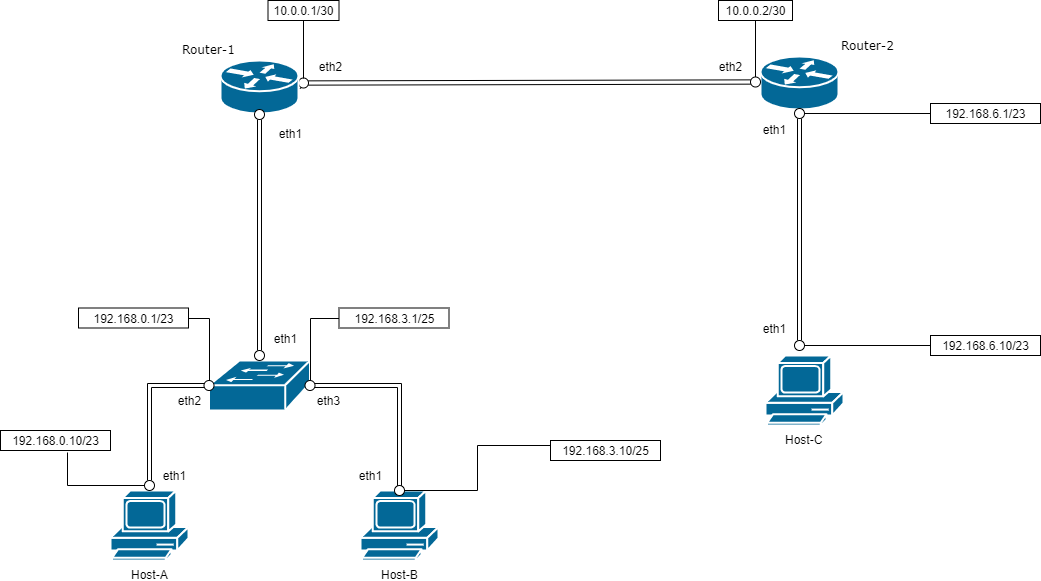

The diagram above was exported from draw.io. Its source (the exported page's mxGraphModel, read from the mxfile embedded in the PNG):
<mxGraphModel dx="730" dy="379" grid="1" gridSize="10" guides="1" tooltips="1" connect="1" arrows="1" fold="1" page="1" pageScale="1" pageWidth="1100" pageHeight="850" background="#ffffff" math="0" shadow="0">
  <root>
    <mxCell id="0" />
    <mxCell id="1" parent="0" />
    <mxCell id="gTSEIsMKZ-IvPsL8RtRL-2" value="Router-2&lt;br&gt;" style="shape=mxgraph.cisco.routers.router;html=1;dashed=0;fillColor=#036897;strokeColor=#ffffff;strokeWidth=2;verticalLabelPosition=top;verticalAlign=bottom;rounded=0;shadow=0;comic=0;fontFamily=Verdana;fontSize=12;labelPosition=right;align=left;" parent="1" vertex="1">
      <mxGeometry x="780" y="246" width="78" height="53" as="geometry" />
    </mxCell>
    <mxCell id="gTSEIsMKZ-IvPsL8RtRL-5" value="" style="shape=link;html=1;width=4.2857142857142865;entryX=1;entryY=0.5;entryDx=0;entryDy=0;entryPerimeter=0;" parent="1" source="gTSEIsMKZ-IvPsL8RtRL-9" target="gTSEIsMKZ-IvPsL8RtRL-1" edge="1">
      <mxGeometry width="50" height="50" relative="1" as="geometry">
        <mxPoint x="240" y="390" as="sourcePoint" />
        <mxPoint x="290" y="340" as="targetPoint" />
      </mxGeometry>
    </mxCell>
    <mxCell id="gTSEIsMKZ-IvPsL8RtRL-6" value="" style="ellipse;whiteSpace=wrap;html=1;aspect=fixed;" parent="1" vertex="1">
      <mxGeometry x="770" y="266.5" width="10" height="10" as="geometry" />
    </mxCell>
    <mxCell id="gTSEIsMKZ-IvPsL8RtRL-7" value="" style="shape=link;html=1;width=4.2857142857142865;entryX=1;entryY=0.5;entryDx=0;entryDy=0;entryPerimeter=0;" parent="1" source="gTSEIsMKZ-IvPsL8RtRL-2" target="gTSEIsMKZ-IvPsL8RtRL-6" edge="1">
      <mxGeometry width="50" height="50" relative="1" as="geometry">
        <mxPoint x="780" y="276.5" as="sourcePoint" />
        <mxPoint x="318" y="276.5" as="targetPoint" />
      </mxGeometry>
    </mxCell>
    <mxCell id="gTSEIsMKZ-IvPsL8RtRL-9" value="" style="ellipse;whiteSpace=wrap;html=1;aspect=fixed;" parent="1" vertex="1">
      <mxGeometry x="318" y="267.5" width="10" height="10" as="geometry" />
    </mxCell>
    <mxCell id="gTSEIsMKZ-IvPsL8RtRL-10" value="" style="shape=link;html=1;width=4.2857142857142865;entryX=1;entryY=0.5;entryDx=0;entryDy=0;entryPerimeter=0;" parent="1" source="gTSEIsMKZ-IvPsL8RtRL-6" target="gTSEIsMKZ-IvPsL8RtRL-9" edge="1">
      <mxGeometry width="50" height="50" relative="1" as="geometry">
        <mxPoint x="770" y="276.5" as="sourcePoint" />
        <mxPoint x="317.9999999999998" y="276.5" as="targetPoint" />
      </mxGeometry>
    </mxCell>
    <mxCell id="gTSEIsMKZ-IvPsL8RtRL-22" style="edgeStyle=orthogonalEdgeStyle;rounded=0;orthogonalLoop=1;jettySize=auto;html=1;entryX=0.5;entryY=0;entryDx=0;entryDy=0;endArrow=none;endFill=0;strokeColor=#000000;" parent="1" source="gTSEIsMKZ-IvPsL8RtRL-14" target="gTSEIsMKZ-IvPsL8RtRL-9" edge="1">
      <mxGeometry relative="1" as="geometry" />
    </mxCell>
    <mxCell id="gTSEIsMKZ-IvPsL8RtRL-14" value="&lt;span style=&quot;white-space: normal&quot;&gt;10.0.0.1/30&lt;/span&gt;" style="rounded=0;whiteSpace=wrap;html=1;" parent="1" vertex="1">
      <mxGeometry x="287.5" y="190" width="71" height="20" as="geometry" />
    </mxCell>
    <mxCell id="gTSEIsMKZ-IvPsL8RtRL-19" value="" style="edgeStyle=orthogonalEdgeStyle;rounded=0;orthogonalLoop=1;jettySize=auto;html=1;strokeColor=#000000;endArrow=none;endFill=0;exitX=0.5;exitY=1;exitDx=0;exitDy=0;" parent="1" source="gTSEIsMKZ-IvPsL8RtRL-17" target="gTSEIsMKZ-IvPsL8RtRL-6" edge="1">
      <mxGeometry relative="1" as="geometry" />
    </mxCell>
    <mxCell id="gTSEIsMKZ-IvPsL8RtRL-17" value="10.0.0.2/30" style="rounded=0;whiteSpace=wrap;html=1;" parent="1" vertex="1">
      <mxGeometry x="738" y="190" width="74" height="20" as="geometry" />
    </mxCell>
    <mxCell id="gTSEIsMKZ-IvPsL8RtRL-49" style="edgeStyle=orthogonalEdgeStyle;shape=link;rounded=0;orthogonalLoop=1;jettySize=auto;html=1;endArrow=none;endFill=0;strokeColor=#000000;entryX=0.5;entryY=0;entryDx=0;entryDy=0;entryPerimeter=0;" parent="1" source="gTSEIsMKZ-IvPsL8RtRL-54" target="gTSEIsMKZ-IvPsL8RtRL-46" edge="1">
      <mxGeometry relative="1" as="geometry">
        <mxPoint x="460" y="570" as="targetPoint" />
      </mxGeometry>
    </mxCell>
    <mxCell id="gTSEIsMKZ-IvPsL8RtRL-59" style="edgeStyle=orthogonalEdgeStyle;shape=link;rounded=0;orthogonalLoop=1;jettySize=auto;html=1;endArrow=none;endFill=0;strokeColor=#000000;entryX=0.5;entryY=0;entryDx=0;entryDy=0;" parent="1" source="gTSEIsMKZ-IvPsL8RtRL-23" target="gTSEIsMKZ-IvPsL8RtRL-57" edge="1">
      <mxGeometry relative="1" as="geometry">
        <mxPoint x="170" y="650.0000000000001" as="targetPoint" />
      </mxGeometry>
    </mxCell>
    <mxCell id="gTSEIsMKZ-IvPsL8RtRL-23" value="" style="shape=mxgraph.cisco.switches.workgroup_switch;html=1;pointerEvents=1;dashed=0;fillColor=#036897;strokeColor=#ffffff;strokeWidth=2;verticalLabelPosition=bottom;verticalAlign=top;align=center;outlineConnect=0;" parent="1" vertex="1">
      <mxGeometry x="228.5" y="550" width="101" height="50" as="geometry" />
    </mxCell>
    <mxCell id="gTSEIsMKZ-IvPsL8RtRL-1" value="Router-1" style="shape=mxgraph.cisco.routers.router;html=1;dashed=0;fillColor=#036897;strokeColor=#ffffff;strokeWidth=2;verticalLabelPosition=top;verticalAlign=bottom;rounded=0;shadow=0;comic=0;fontFamily=Verdana;fontSize=12;spacingLeft=0;spacingBottom=0;spacingRight=100;align=center;labelPosition=center;" parent="1" vertex="1">
      <mxGeometry x="240" y="250" width="78" height="53" as="geometry" />
    </mxCell>
    <mxCell id="gTSEIsMKZ-IvPsL8RtRL-30" value="" style="ellipse;whiteSpace=wrap;html=1;aspect=fixed;" parent="1" vertex="1">
      <mxGeometry x="274" y="299" width="10" height="10" as="geometry" />
    </mxCell>
    <mxCell id="gTSEIsMKZ-IvPsL8RtRL-32" value="" style="ellipse;whiteSpace=wrap;html=1;aspect=fixed;" parent="1" vertex="1">
      <mxGeometry x="274" y="540" width="10" height="10" as="geometry" />
    </mxCell>
    <mxCell id="gTSEIsMKZ-IvPsL8RtRL-33" style="edgeStyle=orthogonalEdgeStyle;rounded=0;orthogonalLoop=1;jettySize=auto;html=1;endArrow=none;endFill=0;strokeColor=#000000;shape=link;" parent="1" source="gTSEIsMKZ-IvPsL8RtRL-30" target="gTSEIsMKZ-IvPsL8RtRL-32" edge="1">
      <mxGeometry relative="1" as="geometry">
        <mxPoint x="279" y="309" as="sourcePoint" />
        <mxPoint x="279" y="550" as="targetPoint" />
      </mxGeometry>
    </mxCell>
    <mxCell id="gTSEIsMKZ-IvPsL8RtRL-72" style="edgeStyle=orthogonalEdgeStyle;rounded=0;orthogonalLoop=1;jettySize=auto;html=1;entryX=0;entryY=0.5;entryDx=0;entryDy=0;endArrow=none;endFill=0;strokeColor=#000000;fontSize=12;" parent="1" source="gTSEIsMKZ-IvPsL8RtRL-35" target="gTSEIsMKZ-IvPsL8RtRL-70" edge="1">
      <mxGeometry relative="1" as="geometry" />
    </mxCell>
    <mxCell id="gTSEIsMKZ-IvPsL8RtRL-35" value="" style="ellipse;whiteSpace=wrap;html=1;aspect=fixed;" parent="1" vertex="1">
      <mxGeometry x="814" y="298" width="10" height="10" as="geometry" />
    </mxCell>
    <mxCell id="gTSEIsMKZ-IvPsL8RtRL-44" style="edgeStyle=orthogonalEdgeStyle;shape=link;rounded=0;orthogonalLoop=1;jettySize=auto;html=1;entryX=0.5;entryY=1;entryDx=0;entryDy=0;endArrow=none;endFill=0;strokeColor=#000000;" parent="1" source="gTSEIsMKZ-IvPsL8RtRL-40" target="gTSEIsMKZ-IvPsL8RtRL-35" edge="1">
      <mxGeometry relative="1" as="geometry" />
    </mxCell>
    <mxCell id="gTSEIsMKZ-IvPsL8RtRL-40" value="" style="ellipse;whiteSpace=wrap;html=1;aspect=fixed;" parent="1" vertex="1">
      <mxGeometry x="814" y="530" width="10" height="10" as="geometry" />
    </mxCell>
    <mxCell id="gTSEIsMKZ-IvPsL8RtRL-45" value="Host-A" style="shape=mxgraph.cisco.computers_and_peripherals.pc;html=1;pointerEvents=1;dashed=0;fillColor=#036897;strokeColor=#ffffff;strokeWidth=2;verticalLabelPosition=bottom;verticalAlign=top;align=center;outlineConnect=0;" parent="1" vertex="1">
      <mxGeometry x="130" y="680" width="78" height="70" as="geometry" />
    </mxCell>
    <mxCell id="gTSEIsMKZ-IvPsL8RtRL-46" value="Host-B" style="shape=mxgraph.cisco.computers_and_peripherals.pc;html=1;pointerEvents=1;dashed=0;fillColor=#036897;strokeColor=#ffffff;strokeWidth=2;verticalLabelPosition=bottom;verticalAlign=top;align=center;outlineConnect=0;" parent="1" vertex="1">
      <mxGeometry x="380" y="680" width="78" height="70" as="geometry" />
    </mxCell>
    <mxCell id="gTSEIsMKZ-IvPsL8RtRL-47" value="Host-C" style="shape=mxgraph.cisco.computers_and_peripherals.pc;html=1;pointerEvents=1;dashed=0;fillColor=#036897;strokeColor=#ffffff;strokeWidth=2;verticalLabelPosition=bottom;verticalAlign=top;align=center;outlineConnect=0;" parent="1" vertex="1">
      <mxGeometry x="785" y="545" width="78" height="70" as="geometry" />
    </mxCell>
    <mxCell id="gTSEIsMKZ-IvPsL8RtRL-69" style="edgeStyle=orthogonalEdgeStyle;rounded=0;orthogonalLoop=1;jettySize=auto;html=1;entryX=0;entryY=0.25;entryDx=0;entryDy=0;endArrow=none;endFill=0;strokeColor=#000000;fontSize=12;" parent="1" source="gTSEIsMKZ-IvPsL8RtRL-53" target="gTSEIsMKZ-IvPsL8RtRL-66" edge="1">
      <mxGeometry relative="1" as="geometry" />
    </mxCell>
    <mxCell id="gTSEIsMKZ-IvPsL8RtRL-53" value="" style="ellipse;whiteSpace=wrap;html=1;aspect=fixed;" parent="1" vertex="1">
      <mxGeometry x="414" y="675" width="10" height="10" as="geometry" />
    </mxCell>
    <mxCell id="gTSEIsMKZ-IvPsL8RtRL-54" value="" style="ellipse;whiteSpace=wrap;html=1;aspect=fixed;" parent="1" vertex="1">
      <mxGeometry x="324.5" y="570" width="10" height="10" as="geometry" />
    </mxCell>
    <mxCell id="gTSEIsMKZ-IvPsL8RtRL-56" value="" style="ellipse;whiteSpace=wrap;html=1;aspect=fixed;" parent="1" vertex="1">
      <mxGeometry x="223.5" y="570" width="10" height="10" as="geometry" />
    </mxCell>
    <mxCell id="gTSEIsMKZ-IvPsL8RtRL-68" style="edgeStyle=orthogonalEdgeStyle;rounded=0;orthogonalLoop=1;jettySize=auto;html=1;exitX=0;exitY=0.5;exitDx=0;exitDy=0;entryX=0.613;entryY=1.11;entryDx=0;entryDy=0;entryPerimeter=0;endArrow=none;endFill=0;strokeColor=#000000;fontSize=12;" parent="1" source="gTSEIsMKZ-IvPsL8RtRL-57" target="gTSEIsMKZ-IvPsL8RtRL-67" edge="1">
      <mxGeometry relative="1" as="geometry" />
    </mxCell>
    <mxCell id="gTSEIsMKZ-IvPsL8RtRL-57" value="" style="ellipse;whiteSpace=wrap;html=1;aspect=fixed;" parent="1" vertex="1">
      <mxGeometry x="164" y="670" width="10" height="10" as="geometry" />
    </mxCell>
    <mxCell id="gTSEIsMKZ-IvPsL8RtRL-65" style="edgeStyle=orthogonalEdgeStyle;rounded=0;orthogonalLoop=1;jettySize=auto;html=1;entryX=0.5;entryY=0;entryDx=0;entryDy=0;endArrow=none;endFill=0;strokeColor=#000000;" parent="1" source="gTSEIsMKZ-IvPsL8RtRL-61" target="gTSEIsMKZ-IvPsL8RtRL-54" edge="1">
      <mxGeometry relative="1" as="geometry" />
    </mxCell>
    <mxCell id="gTSEIsMKZ-IvPsL8RtRL-61" value="192.168.3.1/25" style="rounded=0;whiteSpace=wrap;html=1;align=center;" parent="1" vertex="1">
      <mxGeometry x="358.5" y="497.5" width="110" height="20" as="geometry" />
    </mxCell>
    <mxCell id="gTSEIsMKZ-IvPsL8RtRL-64" style="edgeStyle=orthogonalEdgeStyle;rounded=0;orthogonalLoop=1;jettySize=auto;html=1;entryX=0.5;entryY=0;entryDx=0;entryDy=0;endArrow=none;endFill=0;strokeColor=#000000;" parent="1" source="gTSEIsMKZ-IvPsL8RtRL-62" target="gTSEIsMKZ-IvPsL8RtRL-56" edge="1">
      <mxGeometry relative="1" as="geometry" />
    </mxCell>
    <mxCell id="gTSEIsMKZ-IvPsL8RtRL-62" value="192.168.0.1/23" style="rounded=0;whiteSpace=wrap;html=1;align=center;fontSize=12;spacing=2;" parent="1" vertex="1">
      <mxGeometry x="98" y="497.5" width="110" height="20" as="geometry" />
    </mxCell>
    <mxCell id="gTSEIsMKZ-IvPsL8RtRL-66" value="192.168.3.10/25" style="rounded=0;whiteSpace=wrap;html=1;align=center;" parent="1" vertex="1">
      <mxGeometry x="570" y="630" width="110" height="20" as="geometry" />
    </mxCell>
    <mxCell id="gTSEIsMKZ-IvPsL8RtRL-67" value="192.168.0.10/23" style="rounded=0;whiteSpace=wrap;html=1;align=center;" parent="1" vertex="1">
      <mxGeometry x="20" y="620" width="110" height="20" as="geometry" />
    </mxCell>
    <mxCell id="gTSEIsMKZ-IvPsL8RtRL-70" value="192.168.6.1/23" style="rounded=0;whiteSpace=wrap;html=1;align=center;" parent="1" vertex="1">
      <mxGeometry x="950" y="293" width="110" height="20" as="geometry" />
    </mxCell>
    <mxCell id="gTSEIsMKZ-IvPsL8RtRL-73" style="edgeStyle=orthogonalEdgeStyle;rounded=0;orthogonalLoop=1;jettySize=auto;html=1;entryX=1;entryY=0.5;entryDx=0;entryDy=0;endArrow=none;endFill=0;strokeColor=#000000;fontSize=12;" parent="1" source="gTSEIsMKZ-IvPsL8RtRL-71" target="gTSEIsMKZ-IvPsL8RtRL-40" edge="1">
      <mxGeometry relative="1" as="geometry" />
    </mxCell>
    <mxCell id="gTSEIsMKZ-IvPsL8RtRL-71" value="192.168.6.10/23" style="rounded=0;whiteSpace=wrap;html=1;align=center;" parent="1" vertex="1">
      <mxGeometry x="950" y="525" width="110" height="20" as="geometry" />
    </mxCell>
    <mxCell id="RmNpNNOK-EZV-QHUFOZR-1" value="eth2" style="text;html=1;strokeColor=none;fillColor=none;align=center;verticalAlign=middle;whiteSpace=wrap;rounded=0;" parent="1" vertex="1">
      <mxGeometry x="329.5" y="246" width="40" height="20" as="geometry" />
    </mxCell>
    <mxCell id="RmNpNNOK-EZV-QHUFOZR-2" value="eth2" style="text;html=1;strokeColor=none;fillColor=none;align=center;verticalAlign=middle;whiteSpace=wrap;rounded=0;" parent="1" vertex="1">
      <mxGeometry x="730" y="246" width="40" height="20" as="geometry" />
    </mxCell>
    <mxCell id="RmNpNNOK-EZV-QHUFOZR-3" value="eth1" style="text;html=1;strokeColor=none;fillColor=none;align=center;verticalAlign=middle;whiteSpace=wrap;rounded=0;" parent="1" vertex="1">
      <mxGeometry x="289.5" y="313" width="40" height="20" as="geometry" />
    </mxCell>
    <mxCell id="RmNpNNOK-EZV-QHUFOZR-4" value="eth1" style="text;html=1;strokeColor=none;fillColor=none;align=center;verticalAlign=middle;whiteSpace=wrap;rounded=0;" parent="1" vertex="1">
      <mxGeometry x="285" y="517.5" width="40" height="20" as="geometry" />
    </mxCell>
    <mxCell id="RmNpNNOK-EZV-QHUFOZR-5" value="eth2" style="text;html=1;strokeColor=none;fillColor=none;align=center;verticalAlign=middle;whiteSpace=wrap;rounded=0;" parent="1" vertex="1">
      <mxGeometry x="188.5" y="580" width="40" height="20" as="geometry" />
    </mxCell>
    <mxCell id="RmNpNNOK-EZV-QHUFOZR-7" value="eth1" style="text;html=1;strokeColor=none;fillColor=none;align=center;verticalAlign=middle;whiteSpace=wrap;rounded=0;" parent="1" vertex="1">
      <mxGeometry x="174" y="655" width="40" height="20" as="geometry" />
    </mxCell>
    <mxCell id="RmNpNNOK-EZV-QHUFOZR-8" value="eth1" style="text;html=1;strokeColor=none;fillColor=none;align=center;verticalAlign=middle;whiteSpace=wrap;rounded=0;" parent="1" vertex="1">
      <mxGeometry x="369.5" y="655" width="40" height="20" as="geometry" />
    </mxCell>
    <mxCell id="RmNpNNOK-EZV-QHUFOZR-9" value="eth3" style="text;html=1;strokeColor=none;fillColor=none;align=center;verticalAlign=middle;whiteSpace=wrap;rounded=0;" parent="1" vertex="1">
      <mxGeometry x="328" y="580" width="40" height="20" as="geometry" />
    </mxCell>
    <mxCell id="RmNpNNOK-EZV-QHUFOZR-11" value="eth1" style="text;html=1;strokeColor=none;fillColor=none;align=center;verticalAlign=middle;whiteSpace=wrap;rounded=0;" parent="1" vertex="1">
      <mxGeometry x="774" y="507.5" width="40" height="20" as="geometry" />
    </mxCell>
    <mxCell id="RmNpNNOK-EZV-QHUFOZR-12" value="eth1" style="text;html=1;strokeColor=none;fillColor=none;align=center;verticalAlign=middle;whiteSpace=wrap;rounded=0;" parent="1" vertex="1">
      <mxGeometry x="774" y="309" width="40" height="20" as="geometry" />
    </mxCell>
  </root>
</mxGraphModel>